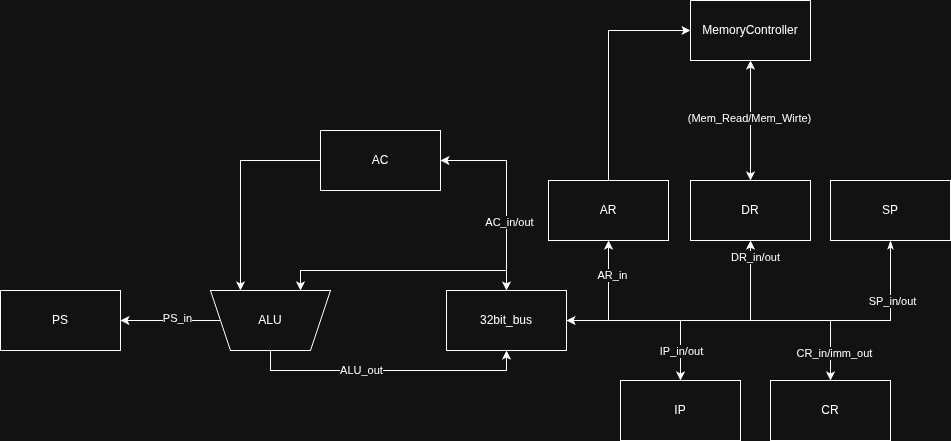

The diagram above was exported from draw.io. Its source (the exported page's mxGraphModel, read from the mxfile embedded in the PNG):
<mxGraphModel dx="1551" dy="1066" grid="1" gridSize="10" guides="1" tooltips="1" connect="1" arrows="1" fold="1" page="1" pageScale="1" pageWidth="850" pageHeight="1100" math="0" shadow="0">
  <root>
    <mxCell id="0" />
    <mxCell id="1" parent="0" />
    <mxCell id="K8qaqFNJdOL3Or3LEHea-55" edge="1" parent="1" source="K8qaqFNJdOL3Or3LEHea-41" style="edgeStyle=orthogonalEdgeStyle;rounded=0;orthogonalLoop=1;jettySize=auto;html=1;entryX=1;entryY=0.5;entryDx=0;entryDy=0;exitX=0.5;exitY=0;exitDx=0;exitDy=0;startArrow=classic;startFill=1;" target="K8qaqFNJdOL3Or3LEHea-50">
      <mxGeometry relative="1" as="geometry" />
    </mxCell>
    <mxCell id="K8qaqFNJdOL3Or3LEHea-69" connectable="0" parent="K8qaqFNJdOL3Or3LEHea-55" style="edgeLabel;html=1;align=center;verticalAlign=middle;resizable=0;points=[];" value="IP_in/out" vertex="1">
      <mxGeometry relative="1" x="-0.8529" y="1" as="geometry">
        <mxPoint x="1" y="-17" as="offset" />
      </mxGeometry>
    </mxCell>
    <mxCell id="K8qaqFNJdOL3Or3LEHea-41" parent="1" style="rounded=0;whiteSpace=wrap;html=1;" value="IP" vertex="1">
      <mxGeometry height="60" width="120" x="650" y="400" as="geometry" />
    </mxCell>
    <mxCell id="K8qaqFNJdOL3Or3LEHea-56" edge="1" parent="1" source="K8qaqFNJdOL3Or3LEHea-42" style="edgeStyle=orthogonalEdgeStyle;rounded=0;orthogonalLoop=1;jettySize=auto;html=1;entryX=1;entryY=0.5;entryDx=0;entryDy=0;exitX=0.5;exitY=1;exitDx=0;exitDy=0;startArrow=classicThin;startFill=1;" target="K8qaqFNJdOL3Or3LEHea-50">
      <mxGeometry relative="1" as="geometry" />
    </mxCell>
    <mxCell id="K8qaqFNJdOL3Or3LEHea-71" connectable="0" parent="K8qaqFNJdOL3Or3LEHea-56" style="edgeLabel;html=1;align=center;verticalAlign=middle;resizable=0;points=[];" value="SP_in/out" vertex="1">
      <mxGeometry relative="1" x="-0.7034" y="1" as="geometry">
        <mxPoint as="offset" />
      </mxGeometry>
    </mxCell>
    <mxCell id="K8qaqFNJdOL3Or3LEHea-42" parent="1" style="whiteSpace=wrap;html=1;" value="SP" vertex="1">
      <mxGeometry height="60" width="120" x="860" y="200" as="geometry" />
    </mxCell>
    <mxCell id="K8qaqFNJdOL3Or3LEHea-49" edge="1" parent="1" source="K8qaqFNJdOL3Or3LEHea-43" style="edgeStyle=orthogonalEdgeStyle;rounded=0;orthogonalLoop=1;jettySize=auto;html=1;entryX=0.25;entryY=1;entryDx=0;entryDy=0;exitX=0;exitY=0.5;exitDx=0;exitDy=0;" target="K8qaqFNJdOL3Or3LEHea-48">
      <mxGeometry relative="1" as="geometry" />
    </mxCell>
    <mxCell id="K8qaqFNJdOL3Or3LEHea-43" parent="1" style="whiteSpace=wrap;html=1;" value="AC" vertex="1">
      <mxGeometry height="60" width="120" x="350" y="150" as="geometry" />
    </mxCell>
    <mxCell id="K8qaqFNJdOL3Or3LEHea-59" edge="1" parent="1" source="K8qaqFNJdOL3Or3LEHea-45" style="edgeStyle=orthogonalEdgeStyle;rounded=0;orthogonalLoop=1;jettySize=auto;html=1;entryX=1;entryY=0.5;entryDx=0;entryDy=0;exitX=0.5;exitY=1;exitDx=0;exitDy=0;startArrow=classic;startFill=1;" target="K8qaqFNJdOL3Or3LEHea-50">
      <mxGeometry relative="1" as="geometry" />
    </mxCell>
    <mxCell id="K8qaqFNJdOL3Or3LEHea-72" connectable="0" parent="K8qaqFNJdOL3Or3LEHea-59" style="edgeLabel;html=1;align=center;verticalAlign=middle;resizable=0;points=[];" value="AR_in" vertex="1">
      <mxGeometry relative="1" x="-0.4377" y="3" as="geometry">
        <mxPoint as="offset" />
      </mxGeometry>
    </mxCell>
    <mxCell id="K8qaqFNJdOL3Or3LEHea-64" edge="1" parent="1" source="K8qaqFNJdOL3Or3LEHea-45" style="edgeStyle=orthogonalEdgeStyle;rounded=0;orthogonalLoop=1;jettySize=auto;html=1;entryX=0;entryY=0.5;entryDx=0;entryDy=0;exitX=0.5;exitY=0;exitDx=0;exitDy=0;" target="K8qaqFNJdOL3Or3LEHea-63">
      <mxGeometry relative="1" as="geometry" />
    </mxCell>
    <mxCell id="K8qaqFNJdOL3Or3LEHea-45" parent="1" style="whiteSpace=wrap;html=1;" value="AR" vertex="1">
      <mxGeometry height="60" width="120" x="578" y="200" as="geometry" />
    </mxCell>
    <mxCell id="K8qaqFNJdOL3Or3LEHea-60" edge="1" parent="1" source="K8qaqFNJdOL3Or3LEHea-46" style="edgeStyle=orthogonalEdgeStyle;rounded=0;orthogonalLoop=1;jettySize=auto;html=1;entryX=1;entryY=0.5;entryDx=0;entryDy=0;exitX=0.5;exitY=0;exitDx=0;exitDy=0;startArrow=classic;startFill=1;" target="K8qaqFNJdOL3Or3LEHea-50">
      <mxGeometry relative="1" as="geometry">
        <mxPoint x="870" y="330" as="targetPoint" />
      </mxGeometry>
    </mxCell>
    <mxCell id="K8qaqFNJdOL3Or3LEHea-70" connectable="0" parent="K8qaqFNJdOL3Or3LEHea-60" style="edgeLabel;html=1;align=center;verticalAlign=middle;resizable=0;points=[];" value="CR_in/imm_out" vertex="1">
      <mxGeometry relative="1" x="-0.8302" y="-3" as="geometry">
        <mxPoint as="offset" />
      </mxGeometry>
    </mxCell>
    <mxCell id="K8qaqFNJdOL3Or3LEHea-46" parent="1" style="whiteSpace=wrap;html=1;" value="CR" vertex="1">
      <mxGeometry height="60" width="120" x="800" y="400" as="geometry" />
    </mxCell>
    <mxCell id="K8qaqFNJdOL3Or3LEHea-61" edge="1" parent="1" source="K8qaqFNJdOL3Or3LEHea-47" style="edgeStyle=orthogonalEdgeStyle;rounded=0;orthogonalLoop=1;jettySize=auto;html=1;entryX=1;entryY=0.5;entryDx=0;entryDy=0;exitX=0.5;exitY=1;exitDx=0;exitDy=0;startArrow=classic;startFill=1;" target="K8qaqFNJdOL3Or3LEHea-50">
      <mxGeometry relative="1" as="geometry" />
    </mxCell>
    <mxCell id="K8qaqFNJdOL3Or3LEHea-68" connectable="0" parent="K8qaqFNJdOL3Or3LEHea-61" style="edgeLabel;html=1;align=center;verticalAlign=middle;resizable=0;points=[];" value="DR_in/out" vertex="1">
      <mxGeometry relative="1" x="-0.8813" y="4" as="geometry">
        <mxPoint as="offset" />
      </mxGeometry>
    </mxCell>
    <mxCell id="K8qaqFNJdOL3Or3LEHea-62" edge="1" parent="1" source="K8qaqFNJdOL3Or3LEHea-47" style="edgeStyle=orthogonalEdgeStyle;rounded=0;orthogonalLoop=1;jettySize=auto;html=1;startArrow=classic;startFill=1;entryX=0.5;entryY=1;entryDx=0;entryDy=0;exitX=0.5;exitY=0;exitDx=0;exitDy=0;" target="K8qaqFNJdOL3Or3LEHea-63">
      <mxGeometry relative="1" as="geometry">
        <mxPoint x="1060" y="-20" as="targetPoint" />
      </mxGeometry>
    </mxCell>
    <mxCell id="K8qaqFNJdOL3Or3LEHea-73" connectable="0" parent="K8qaqFNJdOL3Or3LEHea-62" style="edgeLabel;html=1;align=center;verticalAlign=middle;resizable=0;points=[];" value="(Mem_Read/Mem_Wirte)" vertex="1">
      <mxGeometry relative="1" x="0.0435" y="2" as="geometry">
        <mxPoint as="offset" />
      </mxGeometry>
    </mxCell>
    <mxCell id="K8qaqFNJdOL3Or3LEHea-47" parent="1" style="whiteSpace=wrap;html=1;" value="DR" vertex="1">
      <mxGeometry height="60" width="120" x="720" y="200" as="geometry" />
    </mxCell>
    <mxCell id="K8qaqFNJdOL3Or3LEHea-51" edge="1" parent="1" source="K8qaqFNJdOL3Or3LEHea-48" style="edgeStyle=orthogonalEdgeStyle;rounded=0;orthogonalLoop=1;jettySize=auto;html=1;entryX=0.5;entryY=1;entryDx=0;entryDy=0;exitX=0.5;exitY=0;exitDx=0;exitDy=0;" target="K8qaqFNJdOL3Or3LEHea-50">
      <mxGeometry relative="1" as="geometry">
        <mxPoint x="420" y="470" as="targetPoint" />
      </mxGeometry>
    </mxCell>
    <mxCell id="K8qaqFNJdOL3Or3LEHea-74" connectable="0" parent="K8qaqFNJdOL3Or3LEHea-51" style="edgeLabel;html=1;align=center;verticalAlign=middle;resizable=0;points=[];" value="ALU_out" vertex="1">
      <mxGeometry relative="1" x="-0.206" y="1" as="geometry">
        <mxPoint as="offset" />
      </mxGeometry>
    </mxCell>
    <mxCell id="K8qaqFNJdOL3Or3LEHea-53" edge="1" parent="1" source="K8qaqFNJdOL3Or3LEHea-48" style="edgeStyle=orthogonalEdgeStyle;rounded=0;orthogonalLoop=1;jettySize=auto;html=1;entryX=1;entryY=0.5;entryDx=0;entryDy=0;" target="K8qaqFNJdOL3Or3LEHea-52">
      <mxGeometry relative="1" as="geometry" />
    </mxCell>
    <mxCell id="K8qaqFNJdOL3Or3LEHea-75" connectable="0" parent="K8qaqFNJdOL3Or3LEHea-53" style="edgeLabel;html=1;align=center;verticalAlign=middle;resizable=0;points=[];" value="PS_in" vertex="1">
      <mxGeometry relative="1" x="-0.1177" y="-3" as="geometry">
        <mxPoint as="offset" />
      </mxGeometry>
    </mxCell>
    <mxCell id="K8qaqFNJdOL3Or3LEHea-48" parent="1" style="shape=trapezoid;perimeter=trapezoidPerimeter;whiteSpace=wrap;html=1;fixedSize=1;flipV=1;legacyAnchorPoints=0;" value="ALU" vertex="1">
      <mxGeometry height="60" width="120" x="240" y="310" as="geometry" />
    </mxCell>
    <mxCell id="K8qaqFNJdOL3Or3LEHea-54" edge="1" parent="1" source="K8qaqFNJdOL3Or3LEHea-50" style="edgeStyle=orthogonalEdgeStyle;rounded=0;orthogonalLoop=1;jettySize=auto;html=1;entryX=0.75;entryY=1;entryDx=0;entryDy=0;exitX=0.5;exitY=0;exitDx=0;exitDy=0;" target="K8qaqFNJdOL3Or3LEHea-48">
      <mxGeometry relative="1" as="geometry" />
    </mxCell>
    <mxCell id="K8qaqFNJdOL3Or3LEHea-65" edge="1" parent="1" source="K8qaqFNJdOL3Or3LEHea-50" style="edgeStyle=orthogonalEdgeStyle;rounded=0;orthogonalLoop=1;jettySize=auto;html=1;entryX=1;entryY=0.5;entryDx=0;entryDy=0;exitX=0.5;exitY=0;exitDx=0;exitDy=0;startArrow=classic;startFill=1;" target="K8qaqFNJdOL3Or3LEHea-43">
      <mxGeometry relative="1" as="geometry" />
    </mxCell>
    <mxCell id="K8qaqFNJdOL3Or3LEHea-66" connectable="0" parent="K8qaqFNJdOL3Or3LEHea-65" style="edgeLabel;html=1;align=center;verticalAlign=middle;resizable=0;points=[];" value="AC_in/out" vertex="1">
      <mxGeometry relative="1" x="-0.2913" y="-2" as="geometry">
        <mxPoint as="offset" />
      </mxGeometry>
    </mxCell>
    <mxCell id="K8qaqFNJdOL3Or3LEHea-50" parent="1" style="whiteSpace=wrap;html=1;" value="32bit_bus" vertex="1">
      <mxGeometry height="60" width="120" x="476" y="310" as="geometry" />
    </mxCell>
    <mxCell id="K8qaqFNJdOL3Or3LEHea-52" parent="1" style="whiteSpace=wrap;html=1;" value="PS" vertex="1">
      <mxGeometry height="60" width="120" x="30" y="310" as="geometry" />
    </mxCell>
    <mxCell id="K8qaqFNJdOL3Or3LEHea-63" parent="1" style="whiteSpace=wrap;html=1;" value="MemoryController" vertex="1">
      <mxGeometry height="60" width="120" x="720" y="20" as="geometry" />
    </mxCell>
  </root>
</mxGraphModel>